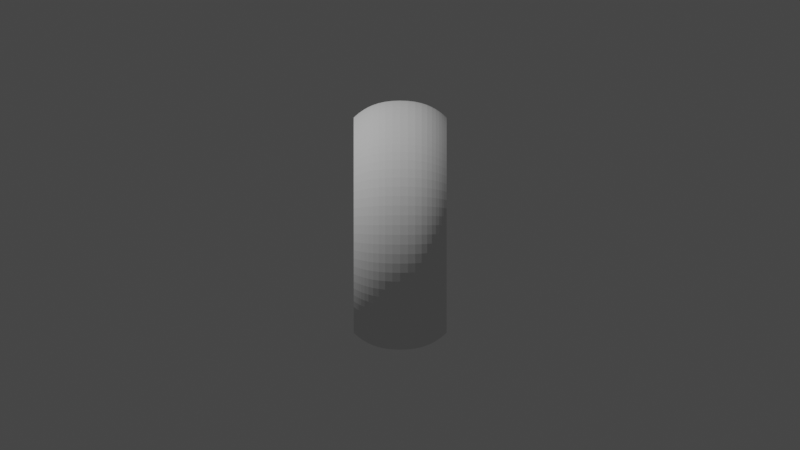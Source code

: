 # Source: opera.blend  (saved by Blender 2.81.16; exported with 4.5.12 LTS)
import bpy
from mathutils import Matrix  # noqa: F401  (used for matrix-valued properties, if any)

bpy.ops.wm.read_factory_settings(use_empty=True)
scene = bpy.context.scene
scene.name = 'Scene'

# ---- collections
col_collection = bpy.data.collections.new('Collection'); scene.collection.children.link(col_collection)

# ---- world
world_world = bpy.data.worlds.new('World'); scene.world = world_world
world_world.use_nodes = True; world_world.node_tree.nodes.clear()
_N = world_world.node_tree.nodes; _L = world_world.node_tree.links
n0 = _N.new('ShaderNodeOutputWorld'); n0.name = 'World Output'; n0.location = (300, 300)
n1 = _N.new('ShaderNodeBackground'); n1.name = 'Background'; n1.location = (10, 300)
n1.inputs[0].default_value = (0.05088, 0.05088, 0.05088, 1.0)
_L.new(n1.outputs[0], n0.inputs[0])
n0.is_active_output = True
world_world.color = (0.05088, 0.05088, 0.05088)
world_world.use_sun_shadow = False
world_world.sun_shadow_jitter_overblur = 0.0

# ---- cameras
cam_camera = bpy.data.cameras.new('Camera')
cam_camera.type = 'ORTHO'
cam_camera.clip_end = 100.0
cam_camera.ortho_scale = 7.314

# ---- lights
light_light = bpy.data.lights.new('Light', 'POINT')
light_light.transmission_factor = 0.0
light_light.energy = 1000.0
light_light.shadow_soft_size = 0.1
light_light.shadow_maximum_resolution = 0.006
light_light.use_absolute_resolution = True

# ---- meshes
me_circle_001 = bpy.data.meshes.new('Circle.001')
me_circle_001.from_pydata([(1.967e-08, 1.0, -0.45), (-0.309, 0.9511, -0.45), (-0.5878, 0.809, -0.45), (-0.809, 0.5878, -0.45), (-0.9511, 0.309, -0.45), (-1.0, -4.371e-08, -0.45), (-0.9511, -0.309, -0.45), (-0.809, -0.5878, -0.45), (-0.5878, -0.809, -0.45), (-0.309, -0.9511, -0.45), (3.455e-07, -1.0, -0.45), (0.309, -0.9511, -0.45), (0.5878, -0.809, -0.45), (0.809, -0.5878, -0.45), (0.9511, -0.309, -0.45), (1.0, 9.656e-07, -0.45), (0.9511, 0.309, -0.45), (0.809, 0.5878, -0.45), (0.5878, 0.809, -0.45), (0.309, 0.9511, -0.45), (-1.967e-08, 1.0, 0.45), (-0.309, 0.9511, 0.45), (-0.5878, 0.809, 0.45), (-0.809, 0.5878, 0.45), (-0.9511, 0.309, 0.45), (-1.0, -4.371e-08, 0.45), (-0.9511, -0.309, 0.45), (-0.809, -0.5878, 0.45), (-0.5878, -0.809, 0.45), (-0.309, -0.9511, 0.45), (3.062e-07, -1.0, 0.45), (0.309, -0.9511, 0.45), (0.5878, -0.809, 0.45), (0.809, -0.5878, 0.45), (0.9511, -0.309, 0.45), (1.0, 9.656e-07, 0.45), (0.9511, 0.309, 0.45), (0.809, 0.5878, 0.45), (0.5878, 0.809, 0.45), (0.309, 0.9511, 0.45), (-0.309, 0.9511, -0.45), (1.967e-08, 1.0, -0.45), (-0.5878, 0.809, -0.45), (-0.809, 0.5878, -0.45), (-0.9511, 0.309, -0.45), (-1.0, -4.371e-08, -0.45), (-0.9511, -0.309, -0.45), (-0.809, -0.5878, -0.45), (-0.5878, -0.809, -0.45), (-0.309, -0.9511, -0.45), (3.455e-07, -1.0, -0.45), (0.309, -0.9511, -0.45), (0.5878, -0.809, -0.45), (0.809, -0.5878, -0.45), (0.9511, -0.309, -0.45), (1.0, 9.656e-07, -0.45), (0.9511, 0.309, -0.45), (0.809, 0.5878, -0.45), (0.5878, 0.809, -0.45), (0.309, 0.9511, -0.45), (-0.309, 0.9511, 0.45), (-1.967e-08, 1.0, 0.45), (-0.5878, 0.809, 0.45), (-0.809, 0.5878, 0.45), (-0.9511, 0.309, 0.45), (-1.0, -4.371e-08, 0.45), (-0.9511, -0.309, 0.45), (-0.809, -0.5878, 0.45), (-0.5878, -0.809, 0.45), (-0.309, -0.9511, 0.45), (3.062e-07, -1.0, 0.45), (0.309, -0.9511, 0.45), (0.5878, -0.809, 0.45), (0.809, -0.5878, 0.45), (0.9511, -0.309, 0.45), (1.0, 9.656e-07, 0.45), (0.9511, 0.309, 0.45), (0.809, 0.5878, 0.45), (0.5878, 0.809, 0.45), (0.309, 0.9511, 0.45), (1.967e-08, 1.0, -0.45), (-0.309, 0.9511, -0.45), (-0.5878, 0.809, -0.45), (-0.809, 0.5878, -0.45), (-0.9511, 0.309, -0.45), (-1.0, -4.371e-08, -0.45), (-0.9511, -0.309, -0.45), (-0.809, -0.5878, -0.45), (-0.5878, -0.809, -0.45), (-0.309, -0.9511, -0.45), (3.455e-07, -1.0, -0.45), (0.309, -0.9511, -0.45), (0.5878, -0.809, -0.45), (0.809, -0.5878, -0.45), (0.9511, -0.309, -0.45), (1.0, 9.656e-07, -0.45), (0.9511, 0.309, -0.45), (0.809, 0.5878, -0.45), (0.5878, 0.809, -0.45), (0.309, 0.9511, -0.45), (-1.967e-08, 1.0, 0.45), (-0.309, 0.9511, 0.45), (-0.5878, 0.809, 0.45), (-0.809, 0.5878, 0.45), (-0.9511, 0.309, 0.45), (-1.0, -4.371e-08, 0.45), (-0.9511, -0.309, 0.45), (-0.809, -0.5878, 0.45), (-0.5878, -0.809, 0.45), (-0.309, -0.9511, 0.45), (3.062e-07, -1.0, 0.45), (0.309, -0.9511, 0.45), (0.5878, -0.809, 0.45), (0.809, -0.5878, 0.45), (0.9511, -0.309, 0.45), (1.0, 9.656e-07, 0.45), (0.9511, 0.309, 0.45), (0.809, 0.5878, 0.45), (0.5878, 0.809, 0.45), (0.309, 0.9511, 0.45), (-0.309, 0.9511, -0.45), (1.967e-08, 1.0, -0.45), (-0.5878, 0.809, -0.45), (-0.809, 0.5878, -0.45), (-0.9511, 0.309, -0.45), (-1.0, -4.371e-08, -0.45), (-0.9511, -0.309, -0.45), (-0.809, -0.5878, -0.45), (-0.5878, -0.809, -0.45), (-0.309, -0.9511, -0.45), (3.455e-07, -1.0, -0.45), (0.309, -0.9511, -0.45), (0.5878, -0.809, -0.45), (0.809, -0.5878, -0.45), (0.9511, -0.309, -0.45), (1.0, 9.656e-07, -0.45), (0.9511, 0.309, -0.45), (0.809, 0.5878, -0.45), (0.5878, 0.809, -0.45), (0.309, 0.9511, -0.45), (-0.309, 0.9511, 0.45), (-1.967e-08, 1.0, 0.45), (-0.5878, 0.809, 0.45), (-0.809, 0.5878, 0.45), (-0.9511, 0.309, 0.45), (-1.0, -4.371e-08, 0.45), (-0.9511, -0.309, 0.45), (-0.809, -0.5878, 0.45), (-0.5878, -0.809, 0.45), (-0.309, -0.9511, 0.45), (3.062e-07, -1.0, 0.45), (0.309, -0.9511, 0.45), (0.5878, -0.809, 0.45), (0.809, -0.5878, 0.45), (0.9511, -0.309, 0.45), (1.0, 9.656e-07, 0.45), (0.9511, 0.309, 0.45), (0.809, 0.5878, 0.45), (0.5878, 0.809, 0.45), (0.309, 0.9511, 0.45), (-0.9396, 0.6827, -0.1706), (-0.9396, 0.6827, 0.1706), (-1.105, 0.3589, 0.1706), (-1.105, 0.3589, -0.1706), (0.6827, 0.9396, -0.1706), (0.6827, 0.9396, 0.1706), (0.3589, 1.105, 0.1706), (0.3589, 1.105, -0.1706), (0.3589, -1.105, -0.1706), (0.3589, -1.105, 0.1706), (0.6827, -0.9396, 0.1706), (0.6827, -0.9396, -0.1706), (-1.161, -9.77e-08, 0.1706), (-1.161, -9.77e-08, -0.1706), (-1.172e-10, 1.161, 0.1706), (1.48e-08, 1.161, -0.1706), (0.9396, -0.6827, 0.1706), (0.9396, -0.6827, -0.1706), (-1.105, -0.3589, 0.1706), (-1.105, -0.3589, -0.1706), (1.105, -0.3589, 0.1706), (1.105, -0.3589, -0.1706), (-0.9396, -0.6827, 0.1706), (-0.9396, -0.6827, -0.1706), (1.161, 1.075e-06, 0.1706), (1.161, 1.075e-06, -0.1706), (-0.6827, -0.9396, 0.1706), (-0.6827, -0.9396, -0.1706), (-0.3589, 1.105, 0.1706), (-0.3589, 1.105, -0.1706), (1.105, 0.3589, 0.1706), (1.105, 0.3589, -0.1706), (-0.3589, -1.105, 0.1706), (-0.3589, -1.105, -0.1706), (-0.6827, 0.9396, 0.1706), (-0.6827, 0.9396, -0.1706), (0.9396, 0.6827, 0.1706), (0.9396, 0.6827, -0.1706), (3.783e-07, -1.161, 0.1706), (3.932e-07, -1.161, -0.1706), (-0.8704, 0.6324, 0.3628), (0.6324, 0.8704, 0.3628), (0.3325, -1.023, 0.3628), (-1.023, 0.3325, 0.3628), (0.3325, 1.023, 0.3628), (0.6324, -0.8704, 0.3628), (-1.076, -6.852e-08, 0.3628), (-1.151e-08, 1.076, 0.3628), (0.8704, -0.6324, 0.3628), (-1.023, -0.3325, 0.3628), (1.023, -0.3325, 0.3628), (-0.8704, -0.6324, 0.3628), (1.076, 1.017e-06, 0.3628), (-0.6324, -0.8704, 0.3628), (-0.3325, 1.023, 0.3628), (1.023, 0.3325, 0.3628), (-0.3325, -1.023, 0.3628), (-0.6324, 0.8704, 0.3628), (0.8704, 0.6324, 0.3628), (3.391e-07, -1.076, 0.3628), (-1.023, 0.3325, -0.3627), (0.3325, 1.023, -0.3627), (0.6324, -0.8704, -0.3627), (-1.076, -6.853e-08, -0.3627), (2.02e-08, 1.076, -0.3627), (0.8704, -0.6324, -0.3627), (-1.023, -0.3325, -0.3627), (1.023, -0.3325, -0.3627), (-0.8704, -0.6324, -0.3627), (1.076, 1.017e-06, -0.3627), (-0.6324, -0.8704, -0.3627), (-0.3325, 1.023, -0.3627), (1.023, 0.3325, -0.3627), (-0.3325, -1.023, -0.3627), (-0.6324, 0.8704, -0.3627), (0.8704, 0.6324, -0.3627), (3.708e-07, -1.076, -0.3627), (-0.8704, 0.6324, -0.3627), (0.6324, 0.8704, -0.3627), (0.3325, -1.023, -0.3627)], [], [(44, 64, 63, 43), (59, 79, 78, 58), (52, 72, 71, 51), (45, 65, 64, 44), (41, 61, 79, 59), (53, 73, 72, 52), (46, 66, 65, 45), (54, 74, 73, 53), (47, 67, 66, 46), (55, 75, 74, 54), (48, 68, 67, 47), (40, 60, 61, 41), (56, 76, 75, 55), (49, 69, 68, 48), (42, 62, 60, 40), (57, 77, 76, 56), (50, 70, 69, 49), (43, 63, 62, 42), (58, 78, 77, 57), (51, 71, 70, 50), (41, 0, 1, 40), (40, 1, 2, 42), (42, 2, 3, 43), (43, 3, 4, 44), (44, 4, 5, 45), (45, 5, 6, 46), (46, 6, 7, 47), (47, 7, 8, 48), (48, 8, 9, 49), (49, 9, 10, 50), (50, 10, 11, 51), (51, 11, 12, 52), (52, 12, 13, 53), (53, 13, 14, 54), (54, 14, 15, 55), (55, 15, 16, 56), (56, 16, 17, 57), (57, 17, 18, 58), (58, 18, 19, 59), (59, 19, 0, 41), (60, 21, 20, 61), (62, 22, 21, 60), (63, 23, 22, 62), (64, 24, 23, 63), (65, 25, 24, 64), (66, 26, 25, 65), (67, 27, 26, 66), (68, 28, 27, 67), (69, 29, 28, 68), (70, 30, 29, 69), (71, 31, 30, 70), (72, 32, 31, 71), (73, 33, 32, 72), (74, 34, 33, 73), (75, 35, 34, 74), (76, 36, 35, 75), (77, 37, 36, 76), (78, 38, 37, 77), (79, 39, 38, 78), (61, 20, 39, 79), (203, 200, 143, 144), (204, 201, 158, 159), (205, 202, 151, 152), (206, 203, 144, 145), (207, 204, 159, 141), (208, 205, 152, 153), (209, 206, 145, 146), (210, 208, 153, 154), (211, 209, 146, 147), (212, 210, 154, 155), (213, 211, 147, 148), (214, 207, 141, 140), (215, 212, 155, 156), (216, 213, 148, 149), (217, 214, 140, 142), (218, 215, 156, 157), (219, 216, 149, 150), (200, 217, 142, 143), (201, 218, 157, 158), (202, 219, 150, 151), (121, 120, 81, 80), (120, 122, 82, 81), (122, 123, 83, 82), (123, 124, 84, 83), (124, 125, 85, 84), (125, 126, 86, 85), (126, 127, 87, 86), (127, 128, 88, 87), (128, 129, 89, 88), (129, 130, 90, 89), (130, 131, 91, 90), (131, 132, 92, 91), (132, 133, 93, 92), (133, 134, 94, 93), (134, 135, 95, 94), (135, 136, 96, 95), (136, 137, 97, 96), (137, 138, 98, 97), (138, 139, 99, 98), (139, 121, 80, 99), (140, 141, 100, 101), (142, 140, 101, 102), (143, 142, 102, 103), (144, 143, 103, 104), (145, 144, 104, 105), (146, 145, 105, 106), (147, 146, 106, 107), (148, 147, 107, 108), (149, 148, 108, 109), (150, 149, 109, 110), (151, 150, 110, 111), (152, 151, 111, 112), (153, 152, 112, 113), (154, 153, 113, 114), (155, 154, 114, 115), (156, 155, 115, 116), (157, 156, 116, 117), (158, 157, 117, 118), (159, 158, 118, 119), (141, 159, 119, 100), (27, 28, 108, 107), (15, 14, 94, 95), (2, 1, 81, 82), (28, 29, 109, 108), (16, 15, 95, 96), (3, 2, 82, 83), (29, 30, 110, 109), (17, 16, 96, 97), (4, 3, 83, 84), (30, 31, 111, 110), (18, 17, 97, 98), (5, 4, 84, 85), (31, 32, 112, 111), (19, 18, 98, 99), (6, 5, 85, 86), (32, 33, 113, 112), (0, 19, 99, 80), (7, 6, 86, 87), (33, 34, 114, 113), (20, 21, 101, 100), (8, 7, 87, 88), (34, 35, 115, 114), (21, 22, 102, 101), (9, 8, 88, 89), (35, 36, 116, 115), (22, 23, 103, 102), (10, 9, 89, 90), (36, 37, 117, 116), (23, 24, 104, 103), (11, 10, 90, 91), (37, 38, 118, 117), (24, 25, 105, 104), (12, 11, 91, 92), (38, 39, 119, 118), (25, 26, 106, 105), (13, 12, 92, 93), (39, 20, 100, 119), (26, 27, 107, 106), (14, 13, 93, 94), (1, 0, 80, 81), (239, 236, 199, 168), (168, 199, 198, 169), (238, 235, 197, 164), (164, 197, 196, 165), (237, 234, 195, 160), (160, 195, 194, 161), (236, 233, 193, 199), (199, 193, 192, 198), (235, 232, 191, 197), (197, 191, 190, 196), (234, 231, 189, 195), (195, 189, 188, 194), (233, 230, 187, 193), (193, 187, 186, 192), (232, 229, 185, 191), (191, 185, 184, 190), (231, 224, 175, 189), (189, 175, 174, 188), (230, 228, 183, 187), (187, 183, 182, 186), (229, 227, 181, 185), (185, 181, 180, 184), (228, 226, 179, 183), (183, 179, 178, 182), (227, 225, 177, 181), (181, 177, 176, 180), (226, 223, 173, 179), (179, 173, 172, 178), (225, 222, 171, 177), (177, 171, 170, 176), (224, 221, 167, 175), (175, 167, 166, 174), (223, 220, 163, 173), (173, 163, 162, 172), (222, 239, 168, 171), (171, 168, 169, 170), (221, 238, 164, 167), (167, 164, 165, 166), (220, 237, 160, 163), (163, 160, 161, 162), (169, 198, 219, 202), (165, 196, 218, 201), (161, 194, 217, 200), (198, 192, 216, 219), (196, 190, 215, 218), (194, 188, 214, 217), (192, 186, 213, 216), (190, 184, 212, 215), (188, 174, 207, 214), (186, 182, 211, 213), (184, 180, 210, 212), (182, 178, 209, 211), (180, 176, 208, 210), (178, 172, 206, 209), (176, 170, 205, 208), (174, 166, 204, 207), (172, 162, 203, 206), (170, 169, 202, 205), (166, 165, 201, 204), (162, 161, 200, 203), (124, 123, 237, 220), (139, 138, 238, 221), (132, 131, 239, 222), (125, 124, 220, 223), (121, 139, 221, 224), (133, 132, 222, 225), (126, 125, 223, 226), (134, 133, 225, 227), (127, 126, 226, 228), (135, 134, 227, 229), (128, 127, 228, 230), (120, 121, 224, 231), (136, 135, 229, 232), (129, 128, 230, 233), (122, 120, 231, 234), (137, 136, 232, 235), (130, 129, 233, 236), (123, 122, 234, 237), (138, 137, 235, 238), (131, 130, 236, 239)])
_uv = me_circle_001.uv_layers.new(name='UVMap')
_uv.uv.foreach_set('vector', [0.0, 0.0, 0.0, 0.0, 0.0, 0.0, 0.0, 0.0, 0.0, 0.0, 0.0, 0.0, 0.0, 0.0, 0.0, 0.0, 0.0, 0.0, 0.0, 0.0, 0.0, 0.0, 0.0, 0.0, 0.0, 0.0, 0.0, 0.0, 0.0, 0.0, 0.0, 0.0, 0.0, 0.0, 0.0, 0.0, 0.0, 0.0, 0.0, 0.0, 0.0, 0.0, 0.0, 0.0, 0.0, 0.0, 0.0, 0.0, 0.0, 0.0, 0.0, 0.0, 0.0, 0.0, 0.0, 0.0, 0.0, 0.0, 0.0, 0.0, 0.0, 0.0, 0.0, 0.0, 0.0, 0.0, 0.0, 0.0, 0.0, 0.0, 0.0, 0.0, 0.0, 0.0, 0.0, 0.0, 0.0, 0.0, 0.0, 0.0, 0.0, 0.0, 0.0, 0.0, 0.0, 0.0, 0.0, 0.0, 0.0, 0.0, 0.0, 0.0, 0.0, 0.0, 0.0, 0.0, 0.0, 0.0, 0.0, 0.0, 0.0, 0.0, 0.0, 0.0, 0.0, 0.0, 0.0, 0.0, 0.0, 0.0, 0.0, 0.0, 0.0, 0.0, 0.0, 0.0, 0.0, 0.0, 0.0, 0.0, 0.0, 0.0, 0.0, 0.0, 0.0, 0.0, 0.0, 0.0, 0.0, 0.0, 0.0, 0.0, 0.0, 0.0, 0.0, 0.0, 0.0, 0.0, 0.0, 0.0, 0.0, 0.0, 0.0, 0.0, 0.0, 0.0, 0.0, 0.0, 0.0, 0.0, 0.0, 0.0, 0.0, 0.0, 0.0, 0.0, 0.0, 0.0, 0.0, 0.0, 0.0, 0.0, 0.0, 0.0, 0.0, 0.0, 0.0, 0.0, 0.0, 0.0, 0.0, 0.0, 0.0, 0.0, 0.0, 0.0, 0.0, 0.0, 0.0, 0.0, 0.0, 0.0, 0.0, 0.0, 0.0, 0.0, 0.0, 0.0, 0.0, 0.0, 0.0, 0.0, 0.0, 0.0, 0.0, 0.0, 0.0, 0.0, 0.0, 0.0, 0.0, 0.0, 0.0, 0.0, 0.0, 0.0, 0.0, 0.0, 0.0, 0.0, 0.0, 0.0, 0.0, 0.0, 0.0, 0.0, 0.0, 0.0, 0.0, 0.0, 0.0, 0.0, 0.0, 0.0, 0.0, 0.0, 0.0, 0.0, 0.0, 0.0, 0.0, 0.0, 0.0, 0.0, 0.0, 0.0, 0.0, 0.0, 0.0, 0.0, 0.0, 0.0, 0.0, 0.0, 0.0, 0.0, 0.0, 0.0, 0.0, 0.0, 0.0, 0.0, 0.0, 0.0, 0.0, 0.0, 0.0, 0.0, 0.0, 0.0, 0.0, 0.0, 0.0, 0.0, 0.0, 0.0, 0.0, 0.0, 0.0, 0.0, 0.0, 0.0, 0.0, 0.0, 0.0, 0.0, 0.0, 0.0, 0.0, 0.0, 0.0, 0.0, 0.0, 0.0, 0.0, 0.0, 0.0, 0.0, 0.0, 0.0, 0.0, 0.0, 0.0, 0.0, 0.0, 0.0, 0.0, 0.0, 0.0, 0.0, 0.0, 0.0, 0.0, 0.0, 0.0, 0.0, 0.0, 0.0, 0.0, 0.0, 0.0, 0.0, 0.0, 0.0, 0.0, 0.0, 0.0, 0.0, 0.0, 0.0, 0.0, 0.0, 0.0, 0.0, 0.0, 0.0, 0.0, 0.0, 0.0, 0.0, 0.0, 0.0, 0.0, 0.0, 0.0, 0.0, 0.0, 0.0, 0.0, 0.0, 0.0, 0.0, 0.0, 0.0, 0.0, 0.0, 0.0, 0.0, 0.0, 0.0, 0.0, 0.0, 0.0, 0.0, 0.0, 0.0, 0.0, 0.0, 0.0, 0.0, 0.0, 0.0, 0.0, 0.0, 0.0, 0.0, 0.0, 0.0, 0.0, 0.0, 0.0, 0.0, 0.0, 0.0, 0.0, 0.0, 0.0, 0.0, 0.0, 0.0, 0.0, 0.0, 0.0, 0.0, 0.0, 0.0, 0.0, 0.0, 0.0, 0.0, 0.0, 0.0, 0.0, 0.0, 0.0, 0.0, 0.0, 0.0, 0.0, 0.0, 0.0, 0.0, 0.0, 0.0, 0.0, 0.0, 0.0, 0.0, 0.0, 0.0, 0.0, 0.0, 0.0, 0.0, 0.0, 0.0, 0.0, 0.0, 0.0, 0.0, 0.0, 0.0, 0.0, 0.0, 0.0, 0.0, 0.0, 0.0, 0.0, 0.0, 0.0, 0.0, 0.0, 0.0, 0.0, 0.0, 0.0, 0.0, 0.0, 0.0, 0.0, 0.0, 0.0, 0.0, 0.0, 0.0, 0.0, 0.0, 0.0, 0.0, 0.0, 0.0, 0.0, 0.0, 0.0, 0.0, 0.0, 0.0, 0.0, 0.0, 0.0, 0.0, 0.0, 0.0, 0.0, 0.0, 0.0, 0.0, 0.0, 0.0, 0.0, 0.0, 0.0, 0.0, 0.0, 0.0, 0.0, 0.0, 0.0, 0.0, 0.0, 0.0, 0.0, 0.0, 0.0, 0.0, 0.0, 0.0, 0.0, 0.0, 0.0, 0.0, 0.0, 0.0, 0.0, 0.0, 0.0, 0.0, 0.0, 0.0, 0.0, 0.0, 0.0, 0.0, 0.0, 0.0, 0.0, 0.0, 0.0, 0.0, 0.0, 0.0, 0.0, 0.0, 0.0, 0.0, 0.0, 0.0, 0.0, 0.0, 0.0, 0.0, 0.0, 0.0, 0.0, 0.0, 0.0, 0.0, 0.0, 0.0, 0.0, 0.0, 0.0, 0.0, 0.0, 0.0, 0.0, 0.0, 0.0, 0.0, 0.0, 0.0, 0.0, 0.0, 0.0, 0.0, 0.0, 0.0, 0.0, 0.0, 0.0, 0.0, 0.0, 0.0, 0.0, 0.0, 0.0, 0.0, 0.0, 0.0, 0.0, 0.0, 0.0, 0.0, 0.0, 0.0, 0.0, 0.0, 0.0, 0.0, 0.0, 0.0, 0.0, 0.0, 0.0, 0.0, 0.0, 0.0, 0.0, 0.0, 0.0, 0.0, 0.0, 0.0, 0.0, 0.0, 0.0, 0.0, 0.0, 0.0, 0.0, 0.0, 0.0, 0.0, 0.0, 0.0, 0.0, 0.0, 0.0, 0.0, 0.0, 0.0, 0.0, 0.0, 0.0, 0.0, 0.0, 0.0, 0.0, 0.0, 0.0, 0.0, 0.0, 0.0, 0.0, 0.0, 0.0, 0.0, 0.0, 0.0, 0.0, 0.0, 0.0, 0.0, 0.0, 0.0, 0.0, 0.0, 0.0, 0.0, 0.0, 0.0, 0.0, 0.0, 0.0, 0.0, 0.0, 0.0, 0.0, 0.0, 0.0, 0.0, 0.0, 0.0, 0.0, 0.0, 0.0, 0.0, 0.0, 0.0, 0.0, 0.0, 0.0, 0.0, 0.0, 0.0, 0.0, 0.0, 0.0, 0.0, 0.0, 0.0, 0.0, 0.0, 0.0, 0.0, 0.0, 0.0, 0.0, 0.0, 0.0, 0.0, 0.0, 0.0, 0.0, 0.0, 0.0, 0.0, 0.0, 0.0, 0.0, 0.0, 0.0, 0.0, 0.0, 0.0, 0.0, 0.0, 0.0, 0.0, 0.0, 0.0, 0.0, 0.0, 0.0, 0.0, 0.0, 0.0, 0.0, 0.0, 0.0, 0.0, 0.0, 0.0, 0.0, 0.0, 0.0, 0.0, 0.0, 0.0, 0.0, 0.0, 0.0, 0.0, 0.0, 0.0, 0.0, 0.0, 0.0, 0.0, 0.0, 0.0, 0.0, 0.0, 0.0, 0.0, 0.0, 0.0, 0.0, 0.0, 0.0, 0.0, 0.0, 0.0, 0.0, 0.0, 0.0, 0.0, 0.0, 0.0, 0.0, 0.0, 0.0, 0.0, 0.0, 0.0, 0.0, 0.0, 0.0, 0.0, 0.0, 0.0, 0.0, 0.0, 0.0, 0.0, 0.0, 0.0, 0.0, 0.0, 0.0, 0.0, 0.0, 0.0, 0.0, 0.0, 0.0, 0.0, 0.0, 0.0, 0.0, 0.0, 0.0, 0.0, 0.0, 0.0, 0.0, 0.0, 0.0, 0.0, 0.0, 0.0, 0.0, 0.0, 0.0, 0.0, 0.0, 0.0, 0.0, 0.0, 0.0, 0.0, 0.0, 0.0, 0.0, 0.0, 0.0, 0.0, 0.0, 0.0, 0.0, 0.0, 0.0, 0.0, 0.0, 0.0, 0.0, 0.0, 0.0, 0.0, 0.0, 0.0, 0.0, 0.0, 0.0, 0.0, 0.0, 0.0, 0.0, 0.0, 0.0, 0.0, 0.0, 0.0, 0.0, 0.0, 0.0, 0.0, 0.0, 0.0, 0.0, 0.0, 0.0, 0.0, 0.0, 0.0, 0.0, 0.0, 0.0, 0.0, 0.0, 0.0, 0.0, 0.0, 0.0, 0.0, 0.0, 0.0, 0.0, 0.0, 0.0, 0.0, 0.0, 0.0, 0.0, 0.0, 0.0, 0.0, 0.0, 0.0, 0.0, 0.0, 0.0, 0.0, 0.0, 0.0, 0.0, 0.0, 0.0, 0.0, 0.0, 0.0, 0.0, 0.0, 0.0, 0.0, 0.0, 0.0, 0.0, 0.0, 0.0, 0.0, 0.0, 0.0, 0.0, 0.0, 0.0, 0.0, 0.0, 0.0, 0.0, 0.0, 0.0, 0.0, 0.0, 0.0, 0.0, 0.0, 0.0, 0.0, 0.0, 0.0, 0.0, 0.0, 0.0, 0.0, 0.0, 0.0, 0.0, 0.0, 0.0, 0.0, 0.0, 0.0, 0.0, 0.0, 0.0, 0.0, 0.0, 0.0, 0.0, 0.0, 0.0, 0.0, 0.0, 0.0, 0.0, 0.0, 0.0, 0.0, 0.0, 0.0, 0.0, 0.0, 0.0, 0.0, 0.0, 0.0, 0.0, 0.0, 0.0, 0.0, 0.0, 0.0, 0.0, 0.0, 0.0, 0.0, 0.0, 0.0, 0.0, 0.0, 0.0, 0.0, 0.0, 0.0, 0.0, 0.0, 0.0, 0.0, 0.0, 0.0, 0.0, 0.0, 0.0, 0.0, 0.0, 0.0, 0.0, 0.0, 0.0, 0.0, 0.0, 0.0, 0.0, 0.0, 0.0, 0.0, 0.0, 0.0, 0.0, 0.0, 0.0, 0.0, 0.0, 0.0, 0.0, 0.0, 0.0, 0.0, 0.0, 0.0, 0.0, 0.0, 0.0, 0.0, 0.0, 0.0, 0.0, 0.0, 0.0, 0.0, 0.0, 0.0, 0.0, 0.0, 0.0, 0.0, 0.0, 0.0, 0.0, 0.0, 0.0, 0.0, 0.0, 0.0, 0.0, 0.0, 0.0, 0.0, 0.0, 0.0, 0.0, 0.0, 0.0, 0.0, 0.0, 0.0, 0.0, 0.0, 0.0, 0.0, 0.0, 0.0, 0.0, 0.0, 0.0, 0.0, 0.0, 0.0, 0.0, 0.0, 0.0, 0.0, 0.0, 0.0, 0.0, 0.0, 0.0, 0.0, 0.0, 0.0, 0.0, 0.0, 0.0, 0.0, 0.0, 0.0, 0.0, 0.0, 0.0, 0.0, 0.0, 0.0, 0.0, 0.0, 0.0, 0.0, 0.0, 0.0, 0.0, 0.0, 0.0, 0.0, 0.0, 0.0, 0.0, 0.0, 0.0, 0.0, 0.0, 0.0, 0.0, 0.0, 0.0, 0.0, 0.0, 0.0, 0.0, 0.0, 0.0, 0.0, 0.0, 0.0, 0.0, 0.0, 0.0, 0.0, 0.0, 0.0, 0.0, 0.0, 0.0, 0.0, 0.0, 0.0, 0.0, 0.0, 0.0, 0.0, 0.0, 0.0, 0.0, 0.0, 0.0, 0.0, 0.0, 0.0, 0.0, 0.0, 0.0, 0.0, 0.0, 0.0, 0.0, 0.0, 0.0, 0.0, 0.0, 0.0, 0.0, 0.0, 0.0, 0.0, 0.0, 0.0, 0.0, 0.0, 0.0, 0.0, 0.0, 0.0, 0.0, 0.0, 0.0, 0.0, 0.0, 0.0, 0.0, 0.0, 0.0, 0.0, 0.0, 0.0, 0.0, 0.0, 0.0, 0.0, 0.0, 0.0, 0.0, 0.0, 0.0, 0.0, 0.0, 0.0, 0.0, 0.0, 0.0, 0.0, 0.0, 0.0, 0.0, 0.0, 0.0, 0.0, 0.0, 0.0, 0.0, 0.0, 0.0, 0.0, 0.0, 0.0, 0.0, 0.0, 0.0, 0.0, 0.0, 0.0, 0.0, 0.0, 0.0, 0.0, 0.0, 0.0, 0.0, 0.0, 0.0, 0.0, 0.0, 0.0, 0.0, 0.0, 0.0, 0.0, 0.0, 0.0, 0.0, 0.0, 0.0, 0.0, 0.0, 0.0, 0.0, 0.0, 0.0, 0.0, 0.0, 0.0, 0.0, 0.0, 0.0, 0.0, 0.0, 0.0, 0.0, 0.0, 0.0, 0.0, 0.0, 0.0, 0.0, 0.0, 0.0, 0.0, 0.0, 0.0, 0.0, 0.0, 0.0, 0.0, 0.0, 0.0, 0.0, 0.0, 0.0, 0.0, 0.0, 0.0, 0.0, 0.0, 0.0, 0.0, 0.0, 0.0, 0.0, 0.0, 0.0, 0.0, 0.0, 0.0, 0.0, 0.0, 0.0, 0.0, 0.0, 0.0, 0.0, 0.0, 0.0, 0.0, 0.0, 0.0, 0.0, 0.0, 0.0, 0.0, 0.0, 0.0, 0.0, 0.0, 0.0, 0.0, 0.0, 0.0, 0.0, 0.0, 0.0, 0.0, 0.0, 0.0, 0.0, 0.0, 0.0, 0.0, 0.0, 0.0, 0.0, 0.0, 0.0, 0.0, 0.0, 0.0, 0.0, 0.0, 0.0, 0.0, 0.0, 0.0, 0.0, 0.0, 0.0, 0.0, 0.0, 0.0, 0.0, 0.0, 0.0, 0.0, 0.0, 0.0, 0.0, 0.0, 0.0, 0.0, 0.0, 0.0, 0.0, 0.0, 0.0, 0.0, 0.0, 0.0, 0.0, 0.0, 0.0, 0.0, 0.0, 0.0, 0.0, 0.0, 0.0, 0.0, 0.0, 0.0, 0.0, 0.0, 0.0, 0.0, 0.0, 0.0, 0.0, 0.0, 0.0, 0.0, 0.0, 0.0, 0.0, 0.0, 0.0, 0.0, 0.0, 0.0, 0.0, 0.0, 0.0, 0.0, 0.0, 0.0, 0.0, 0.0, 0.0, 0.0, 0.0, 0.0, 0.0, 0.0, 0.0, 0.0, 0.0, 0.0, 0.0, 0.0, 0.0, 0.0, 0.0, 0.0, 0.0, 0.0, 0.0, 0.0, 0.0, 0.0, 0.0, 0.0, 0.0, 0.0, 0.0, 0.0, 0.0, 0.0, 0.0, 0.0, 0.0, 0.0, 0.0, 0.0, 0.0, 0.0, 0.0, 0.0, 0.0, 0.0, 0.0, 0.0, 0.0, 0.0, 0.0, 0.0, 0.0, 0.0, 0.0, 0.0, 0.0, 0.0, 0.0, 0.0, 0.0, 0.0, 0.0, 0.0, 0.0, 0.0, 0.0, 0.0, 0.0, 0.0, 0.0, 0.0, 0.0, 0.0, 0.0, 0.0, 0.0, 0.0, 0.0, 0.0, 0.0, 0.0, 0.0, 0.0, 0.0, 0.0, 0.0, 0.0, 0.0, 0.0, 0.0, 0.0, 0.0, 0.0, 0.0, 0.0, 0.0, 0.0, 0.0, 0.0, 0.0, 0.0, 0.0, 0.0, 0.0, 0.0, 0.0, 0.0, 0.0, 0.0, 0.0, 0.0, 0.0, 0.0, 0.0, 0.0, 0.0, 0.0, 0.0, 0.0, 0.0, 0.0, 0.0, 0.0, 0.0, 0.0, 0.0, 0.0, 0.0, 0.0, 0.0, 0.0, 0.0, 0.0, 0.0, 0.0, 0.0, 0.0, 0.0, 0.0, 0.0, 0.0, 0.0, 0.0, 0.0, 0.0, 0.0, 0.0, 0.0, 0.0, 0.0, 0.0, 0.0, 0.0, 0.0, 0.0, 0.0, 0.0, 0.0, 0.0, 0.0, 0.0, 0.0, 0.0, 0.0, 0.0, 0.0, 0.0, 0.0, 0.0, 0.0, 0.0, 0.0, 0.0, 0.0, 0.0, 0.0, 0.0, 0.0, 0.0, 0.0, 0.0, 0.0, 0.0, 0.0, 0.0, 0.0, 0.0, 0.0, 0.0, 0.0, 0.0, 0.0, 0.0, 0.0, 0.0, 0.0, 0.0, 0.0, 0.0, 0.0, 0.0, 0.0, 0.0, 0.0, 0.0, 0.0, 0.0, 0.0, 0.0, 0.0, 0.0, 0.0, 0.0, 0.0, 0.0, 0.0, 0.0, 0.0, 0.0, 0.0, 0.0, 0.0, 0.0, 0.0, 0.0, 0.0, 0.0, 0.0, 0.0, 0.0, 0.0, 0.0, 0.0, 0.0, 0.0, 0.0, 0.0, 0.0, 0.0, 0.0, 0.0, 0.0, 0.0, 0.0, 0.0, 0.0, 0.0, 0.0, 0.0, 0.0, 0.0, 0.0, 0.0, 0.0, 0.0, 0.0, 0.0, 0.0, 0.0, 0.0, 0.0, 0.0, 0.0, 0.0, 0.0, 0.0, 0.0, 0.0, 0.0, 0.0, 0.0, 0.0, 0.0, 0.0, 0.0, 0.0, 0.0, 0.0, 0.0, 0.0, 0.0, 0.0, 0.0, 0.0, 0.0, 0.0, 0.0, 0.0, 0.0, 0.0, 0.0, 0.0, 0.0, 0.0, 0.0, 0.0, 0.0, 0.0, 0.0, 0.0, 0.0, 0.0, 0.0, 0.0, 0.0, 0.0, 0.0, 0.0, 0.0, 0.0, 0.0, 0.0, 0.0, 0.0, 0.0, 0.0, 0.0, 0.0, 0.0, 0.0, 0.0, 0.0, 0.0, 0.0, 0.0, 0.0, 0.0, 0.0, 0.0, 0.0, 0.0, 0.0, 0.0, 0.0, 0.0, 0.0, 0.0, 0.0, 0.0, 0.0, 0.0, 0.0, 0.0, 0.0, 0.0, 0.0, 0.0, 0.0, 0.0, 0.0, 0.0, 0.0, 0.0, 0.0, 0.0, 0.0, 0.0, 0.0, 0.0, 0.0, 0.0, 0.0, 0.0, 0.0, 0.0, 0.0, 0.0, 0.0, 0.0, 0.0, 0.0, 0.0, 0.0, 0.0, 0.0, 0.0, 0.0, 0.0, 0.0, 0.0, 0.0, 0.0, 0.0, 0.0, 0.0, 0.0, 0.0, 0.0, 0.0, 0.0, 0.0, 0.0, 0.0, 0.0, 0.0, 0.0, 0.0, 0.0, 0.0, 0.0, 0.0, 0.0, 0.0, 0.0, 0.0, 0.0, 0.0, 0.0, 0.0, 0.0, 0.0, 0.0, 0.0, 0.0, 0.0, 0.0, 0.0, 0.0, 0.0, 0.0, 0.0, 0.0, 0.0, 0.0, 0.0, 0.0, 0.0, 0.0, 0.0, 0.0, 0.0, 0.0, 0.0, 0.0, 0.0, 0.0, 0.0, 0.0, 0.0, 0.0, 0.0, 0.0, 0.0, 0.0, 0.0, 0.0, 0.0, 0.0, 0.0, 0.0, 0.0, 0.0, 0.0, 0.0, 0.0, 0.0, 0.0, 0.0, 0.0, 0.0, 0.0, 0.0, 0.0, 0.0, 0.0, 0.0, 0.0, 0.0, 0.0, 0.0, 0.0, 0.0, 0.0, 0.0, 0.0, 0.0, 0.0, 0.0, 0.0, 0.0, 0.0, 0.0, 0.0, 0.0, 0.0, 0.0, 0.0, 0.0, 0.0, 0.0, 0.0, 0.0, 0.0, 0.0, 0.0, 0.0, 0.0, 0.0, 0.0, 0.0, 0.0, 0.0, 0.0, 0.0, 0.0, 0.0, 0.0, 0.0, 0.0, 0.0, 0.0, 0.0, 0.0, 0.0, 0.0, 0.0, 0.0, 0.0, 0.0, 0.0, 0.0, 0.0, 0.0, 0.0, 0.0, 0.0, 0.0, 0.0, 0.0, 0.0, 0.0, 0.0, 0.0, 0.0, 0.0, 0.0, 0.0, 0.0, 0.0, 0.0, 0.0, 0.0, 0.0, 0.0, 0.0, 0.0, 0.0, 0.0, 0.0, 0.0, 0.0])
me_circle_001.use_remesh_fix_poles = True
me_circle_001.use_remesh_preserve_attributes = False
me_circle_001.use_mirror_vertex_groups = False
me_circle_001.update()

# ---- objects
ob_circle = bpy.data.objects.new('Circle', me_circle_001)
ob_light = bpy.data.objects.new('Light', light_light)
ob_camera = bpy.data.objects.new('Camera', cam_camera)

# ---- transforms, parenting, visibility, modifiers, constraints
ob_circle.location = (0.0, 0.0, 0.0)
ob_circle.rotation_euler = (0.0, 1.571, 1.571)
ob_circle.scale = (1.0, 1.0, 0.9444)
ob_circle.lineart.crease_threshold = 0.0
_m = ob_circle.modifiers.new('Subdivision', 'SUBSURF')
_m.uv_smooth = 'PRESERVE_CORNERS'
_m.levels = 4
_m.show_only_control_edges = False
ob_light.location = (4.076, -3.864, 5.883)
ob_light.rotation_euler = (0.6503, 0.05522, 1.866)
ob_light.lock_rotations_4d = False
ob_light.empty_display_type = 'ARROWS'
ob_light.color = (0.0, 0.0, 0.0, 0.0)
ob_light.lineart.crease_threshold = 0.0
ob_camera.location = (7.228, 0.0, -1.605e-15)
ob_camera.rotation_euler = (1.571, -0.0, 1.571)
ob_camera.lock_rotations_4d = False
ob_camera.empty_display_type = 'ARROWS'
ob_camera.color = (0.0, 0.0, 0.0, 0.0)
ob_camera.display_type = 'WIRE'
ob_camera.lineart.crease_threshold = 0.0

# ---- collection membership
scene.collection.objects.link(ob_circle)
col_collection.objects.link(ob_light)
col_collection.objects.link(ob_camera)

# ---- scene / render settings (as saved in the file)
scene.camera = ob_camera
scene.frame_start = 1; scene.frame_end = 250; scene.frame_set(55)
scene.render.engine = 'BLENDER_EEVEE_NEXT'
scene.cycles.use_denoising = False
scene.cycles.samples = 128
scene.cycles.sampling_pattern = 'TABULATED_SOBOL'
scene.cycles.use_adaptive_sampling = False
scene.cycles.use_light_tree = False
scene.view_settings.view_transform = 'Filmic'
bpy.context.view_layer.update()
